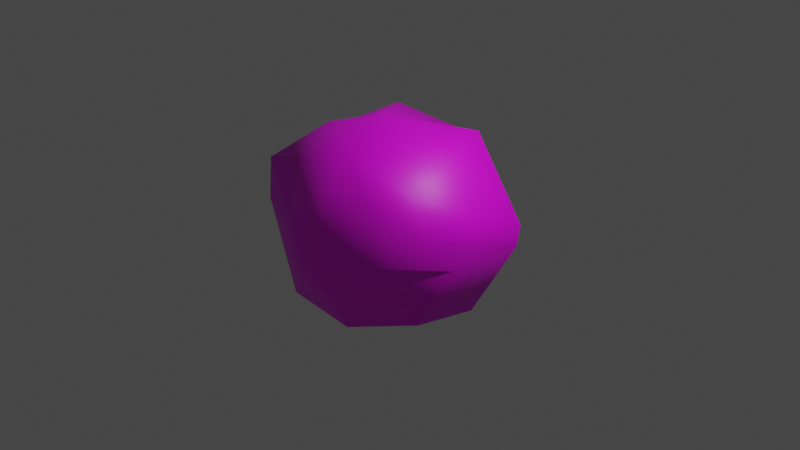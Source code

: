 # Source: asteroid.blend  (saved by Blender 2.80.75; exported with 4.5.12 LTS)
import bpy
from mathutils import Matrix  # noqa: F401  (used for matrix-valued properties, if any)

bpy.ops.wm.read_factory_settings(use_empty=True)
scene = bpy.context.scene
scene.name = 'Scene'

# ---- collections
col_collection = bpy.data.collections.new('Collection'); scene.collection.children.link(col_collection)

# ---- images (referenced by path relative to the original .blend; pixels are not part of the script)
import os
ASSET_DIR = os.environ.get("B2B_ASSET_DIR", "")  # directory of the original .blend (textures are referenced by path, not embedded)
HERE = os.path.dirname(os.path.abspath(__file__))  # packed textures are extracted next to this script under _unpacked/

def load_image(name, relpath, width, height, colorspace="sRGB"):
    """Load a texture the original file referenced (path relative to the .blend, or extracted next to this script)."""
    p = next((c for c in (os.path.join(HERE, relpath), os.path.join(ASSET_DIR, relpath)) if relpath and os.path.exists(c)), "")
    if p:
        img = bpy.data.images.load(p, check_existing=True)
        img.name = name
    else:  # same state as the original file: an image datablock whose file is absent (Cycles renders it pink)
        img = bpy.data.images.new(name, width, height)
        img.source = "FILE"
        img.filepath = "//" + (relpath or name)
    img.colorspace_settings.name = colorspace
    return img
img_untitled = load_image('Untitled', 'asteroid_rare.png', 1024, 1024, 'sRGB')

# ---- materials (node trees are filled in below, after node groups)
mat_material = bpy.data.materials.new('Material')
mat_material.alpha_threshold = 0.0
mat_material.use_transparent_shadow = False
mat_material.line_color = (0.0, 0.0, 0.0, 1.0)

# ---- material node trees
mat_material.use_nodes = True; mat_material.node_tree.nodes.clear()
_N = mat_material.node_tree.nodes; _L = mat_material.node_tree.links
n0 = _N.new('ShaderNodeOutputMaterial'); n0.name = 'Material Output'; n0.location = (284, 205)
n1 = _N.new('ShaderNodeTexImage'); n1.name = 'Image Texture'; n1.location = (-370, 224)
n1.image = img_untitled
n2 = _N.new('ShaderNodeBsdfPrincipled'); n2.name = 'Principled BSDF'; n2.location = (-51, 201)
n2.distribution = 'GGX'
n2.subsurface_method = 'BURLEY'
n2.inputs[3].default_value = 1.45
n2.inputs[27].default_value = (0.0, 0.0, 0.0, 1.0)
n2.inputs[28].default_value = 1.0
_L.new(n1.outputs[0], n2.inputs[0])
_L.new(n2.outputs[0], n0.inputs[0])
n0.is_active_output = True

# ---- world
world_world = bpy.data.worlds.new('World'); scene.world = world_world
world_world.use_nodes = True; world_world.node_tree.nodes.clear()
_N = world_world.node_tree.nodes; _L = world_world.node_tree.links
n0 = _N.new('ShaderNodeOutputWorld'); n0.name = 'World Output'; n0.location = (300, 300)
n1 = _N.new('ShaderNodeBackground'); n1.name = 'Background'; n1.location = (10, 300)
n1.inputs[0].default_value = (0.05088, 0.05088, 0.05088, 1.0)
_L.new(n1.outputs[0], n0.inputs[0])
n0.is_active_output = True
world_world.color = (0.05088, 0.05088, 0.05088)
world_world.use_sun_shadow = False
world_world.sun_shadow_jitter_overblur = 0.0

# ---- cameras
cam_camera = bpy.data.cameras.new('Camera')
cam_camera.clip_end = 100.0
cam_camera.ortho_scale = 7.314

# ---- lights
light_light = bpy.data.lights.new('Light', 'POINT')
light_light.transmission_factor = 0.0
light_light.energy = 1000.0
light_light.shadow_soft_size = 0.1
light_light.shadow_maximum_resolution = 0.006
light_light.use_absolute_resolution = True

# ---- meshes
me_cube = bpy.data.meshes.new('Cube')
me_cube.from_pydata([(-0.1443, -0.09676, 1.114), (-0.5728, -0.4068, 1.002), (0.5965, -0.9836, 0.7266), (-0.9074, -0.9254, 0.2246), (0.9406, -0.6434, -0.5735), (-0.3981, -1.044, -0.6113), (-0.02823, -1.243, -0.02058), (-0.2419, -0.3888, -0.9378), (0.3653, -0.2286, -0.9381), (-0.5627, 0.5036, -0.8587), (-0.2264, 0.6552, -0.8314), (0.04867, 1.01, -0.5867), (0.3524, -1.021, -0.694), (0.9892, 0.04326, -0.6664), (-1.033, 0.02454, -0.6273), (1.143, -0.3924, -0.004673), (-0.9846, -0.8344, 0.6203), (1.213, 0.4552, 0.2158), (1.263, 0.3522, 0.03442), (0.4227, 0.8236, -0.4162), (0.02921, 1.05, 0.02858), (-0.3497, 0.8001, 0.7859), (-0.6995, 0.8857, 0.05443), (-0.01934, 0.9694, 0.6831), (0.9344, -0.688, 0.7414), (-0.5044, 0.4612, 1.001), (-1.236, 0.5078, 0.1389), (0.5214, 0.5735, 0.9504), (0.6617, 0.9154, 0.1056), (0.5204, 0.5206, -0.8903), (0.1173, -0.7801, 1.014), (-0.9563, -0.6188, -0.6442), (-0.08408, -0.1063, -1.041), (0.6872, -1.024, 0.07448), (1.087, -0.7013, 0.372), (0.7539, -0.011, 0.9434), (-1.149, -0.38, -0.02961), (-0.9816, -0.09212, 0.7298)], [], [(35, 27, 0), (30, 35, 0), (0, 1, 30), (16, 1, 37), (24, 35, 30), (1, 16, 30), (33, 34, 2), (3, 6, 16), (6, 33, 2), (16, 6, 30), (30, 2, 24), (24, 2, 34), (30, 6, 2), (15, 33, 4), (33, 6, 12), (12, 7, 8), (8, 4, 12), (4, 33, 12), (6, 3, 5), (5, 31, 7), (32, 8, 7), (12, 6, 5), (12, 5, 7), (19, 11, 20), (11, 29, 10), (10, 9, 11), (11, 19, 29), (9, 10, 7), (8, 10, 29), (8, 29, 13), (14, 7, 31), (9, 7, 14), (20, 23, 28), (20, 21, 23), (22, 11, 9), (9, 14, 26), (28, 18, 29), (29, 18, 13), (36, 26, 14), (5, 3, 36), (31, 5, 36), (13, 15, 4), (8, 13, 4), (31, 36, 14), (18, 15, 13), (33, 15, 34), (3, 16, 36), (24, 34, 17), (17, 35, 24), (16, 26, 36), (15, 18, 34), (37, 26, 16), (34, 18, 17), (26, 22, 9), (28, 19, 20), (28, 29, 19), (20, 22, 21), (11, 22, 20), (23, 27, 28), (17, 18, 28), (37, 1, 0), (25, 37, 0), (0, 23, 25), (17, 27, 35), (23, 21, 25), (26, 25, 21), (37, 25, 26), (21, 22, 26), (28, 27, 17), (27, 23, 0), (10, 32, 7), (8, 32, 10)])
me_cube.polygons.foreach_set('use_smooth', [True] * 72)
_uv = me_cube.uv_layers.new(name='UVMap')
_uv.uv.foreach_set('vector', [0.684, 0.3172, 0.684, 0.4131, 0.5494, 0.3559, 0.44, 0.3067, 0.5479, 0.1988, 0.5479, 0.3388, 0.9043, 0.0007397, 0.9043, 0.08322, 0.7961, 0.03208, 0.9104, 0.7056, 0.9104, 0.8132, 0.8265, 0.7835, 0.2708, 0.6137, 0.1624, 0.589, 0.2708, 0.4815, 0.2745, 0.6303, 0.3446, 0.5486, 0.3446, 0.7273, 0.8057, 0.9229, 0.7242, 0.8834, 0.8057, 0.8223, 0.891, 0.2356, 0.9346, 0.09484, 0.9346, 0.2812, 0.8616, 0.5243, 0.7863, 0.4374, 0.8616, 0.3706, 0.0007397, 0.0959, 0.1609, 0.0007397, 0.1609, 0.175, 0.967, 0.6595, 0.9232, 0.5801, 0.967, 0.5274, 0.6248, 0.1235, 0.6647, 0.0678, 0.6647, 0.1697, 0.3544, 0.3729, 0.3544, 0.5471, 0.2745, 0.4158, 0.4595, 0.7546, 0.4595, 0.8741, 0.3682, 0.7947, 0.6078, 0.4698, 0.712, 0.4211, 0.712, 0.5439, 0.8093, 0.5667, 0.8093, 0.7041, 0.7242, 0.6602, 0.3682, 0.6935, 0.4797, 0.645, 0.4797, 0.7531, 0.0007397, 0.7039, 0.09534, 0.6285, 0.09534, 0.7563, 0.2661, 0.3327, 0.2661, 0.4801, 0.1624, 0.3711, 0.2745, 0.7839, 0.3664, 0.7288, 0.3664, 0.8517, 0.7253, 0.3343, 0.7641, 0.2728, 0.7641, 0.3685, 0.8251, 0.8208, 0.7242, 0.7509, 0.8251, 0.7056, 0.7227, 0.5667, 0.7227, 0.6819, 0.6132, 0.6497, 0.2256, 0.9509, 0.1624, 0.9236, 0.2256, 0.8539, 0.9007, 0.8147, 0.9007, 0.9283, 0.8265, 0.8389, 0.3461, 0.6013, 0.3663, 0.5486, 0.3663, 0.6766, 0.9684, 0.4749, 0.9156, 0.4306, 0.9684, 0.3613, 0.8707, 0.5516, 0.9217, 0.5274, 0.9217, 0.6875, 0.6655, 0.3157, 0.5494, 0.2012, 0.6655, 0.1988, 0.8896, 0.2066, 0.7925, 0.1414, 0.8896, 0.09484, 0.6132, 0.7896, 0.7106, 0.6834, 0.7106, 0.8063, 0.5055, 0.5256, 0.6063, 0.4211, 0.6063, 0.5652, 0.6061, 0.9122, 0.5055, 0.905, 0.6061, 0.8129, 0.1586, 0.1765, 0.1586, 0.3112, 0.118, 0.2688, 0.1165, 0.3289, 0.0007397, 0.2312, 0.1165, 0.1765, 0.08408, 0.514, 0.0007397, 0.4449, 0.08408, 0.3304, 0.1624, 0.06134, 0.2731, 0.0007397, 0.2731, 0.1835, 0.1565, 0.3304, 0.1565, 0.5131, 0.08556, 0.4113, 0.1292, 0.627, 0.0007397, 0.5752, 0.1292, 0.5155, 0.5292, 0.1775, 0.4451, 0.05277, 0.5292, 0.0007397, 0.8108, 0.6172, 0.8693, 0.5274, 0.8693, 0.7041, 0.6132, 0.8774, 0.7148, 0.8078, 0.7148, 0.9075, 0.2605, 0.7407, 0.2605, 0.8525, 0.1624, 0.8125, 0.09127, 0.7578, 0.09127, 0.8625, 0.0007397, 0.7975, 0.2639, 0.7392, 0.1624, 0.6848, 0.2639, 0.6151, 0.1535, 0.8265, 0.1535, 0.946, 0.09682, 0.8971, 0.9119, 0.728, 0.962, 0.6897, 0.962, 0.8132, 0.1519, 0.825, 0.09682, 0.7988, 0.1519, 0.6285, 0.3584, 0.1973, 0.2745, 0.07381, 0.3584, 0.0007397, 0.4385, 0.1988, 0.4385, 0.4196, 0.3682, 0.3003, 0.461, 0.8625, 0.5013, 0.7546, 0.5013, 0.9255, 0.6669, 0.2164, 0.7238, 0.09484, 0.7238, 0.3157, 0.9669, 0.2739, 0.9361, 0.1058, 0.9669, 0.09484, 0.4437, 0.1843, 0.3599, 0.128, 0.4437, 0.0007397, 0.2745, 0.8913, 0.3546, 0.8532, 0.3546, 0.9501, 0.9832, 0.8147, 0.9832, 0.9795, 0.9527, 0.8979, 0.5055, 0.6082, 0.6117, 0.5667, 0.6117, 0.6911, 0.8633, 0.2081, 0.8633, 0.3596, 0.7925, 0.2701, 0.4952, 0.5334, 0.4952, 0.6435, 0.3682, 0.5832, 0.2271, 0.8726, 0.254, 0.8539, 0.254, 0.9801, 0.9512, 0.9552, 0.9022, 0.881, 0.9512, 0.8147, 0.6062, 0.6925, 0.6062, 0.8114, 0.5055, 0.7133, 0.791, 0.09484, 0.791, 0.2713, 0.7253, 0.1738, 0.6233, 0.15, 0.5307, 0.02578, 0.6233, 0.0007397, 0.8849, 0.3257, 0.8647, 0.2705, 0.8849, 0.2081, 0.6248, 0.03177, 0.7946, 0.0007397, 0.7946, 0.06632, 0.2745, 0.2738, 0.3667, 0.1988, 0.3667, 0.3714, 0.7848, 0.5439, 0.7134, 0.442, 0.7848, 0.3706, 0.504, 0.532, 0.3682, 0.4956, 0.504, 0.4211, 0.2721, 0.3312, 0.1624, 0.3231, 0.2721, 0.185, 0.9993, 0.2549, 0.9684, 0.1365, 0.9993, 0.09484, 0.9141, 0.5243, 0.863, 0.4725, 0.9141, 0.3613])
me_cube.materials.append(mat_material)
me_cube.use_remesh_preserve_volume = False
me_cube.use_remesh_preserve_attributes = False
me_cube.use_mirror_vertex_groups = False
me_cube.update()

# ---- objects
ob_cube = bpy.data.objects.new('Cube', me_cube)
ob_light = bpy.data.objects.new('Light', light_light)
ob_camera = bpy.data.objects.new('Camera', cam_camera)

# ---- transforms, parenting, visibility, modifiers, constraints
ob_cube.location = (0.0, 0.0, 0.0)
ob_cube.lock_rotations_4d = False
ob_cube.empty_display_type = 'ARROWS'
ob_cube.lineart.crease_threshold = 0.0
ob_light.location = (4.076, 1.005, 5.904)
ob_light.rotation_euler = (0.6503, 0.05522, 1.866)
ob_light.lock_rotations_4d = False
ob_light.empty_display_type = 'ARROWS'
ob_light.color = (0.0, 0.0, 0.0, 0.0)
ob_light.lineart.crease_threshold = 0.0
ob_camera.location = (7.359, -6.926, 4.958)
ob_camera.rotation_euler = (1.109, 0.0, 0.8149)
ob_camera.lock_rotations_4d = False
ob_camera.empty_display_type = 'ARROWS'
ob_camera.color = (0.0, 0.0, 0.0, 0.0)
ob_camera.display_type = 'WIRE'
ob_camera.lineart.crease_threshold = 0.0

# ---- collection membership
col_collection.objects.link(ob_cube)
col_collection.objects.link(ob_light)
col_collection.objects.link(ob_camera)

# ---- scene / render settings (as saved in the file)
scene.camera = ob_camera
scene.frame_start = 1; scene.frame_end = 250; scene.frame_set(1)
scene.render.engine = 'BLENDER_EEVEE_NEXT'
scene.cycles.use_denoising = False
scene.cycles.samples = 128
scene.cycles.sampling_pattern = 'TABULATED_SOBOL'
scene.cycles.use_adaptive_sampling = False
scene.cycles.use_light_tree = False
scene.view_settings.view_transform = 'Filmic'
bpy.context.view_layer.update()
